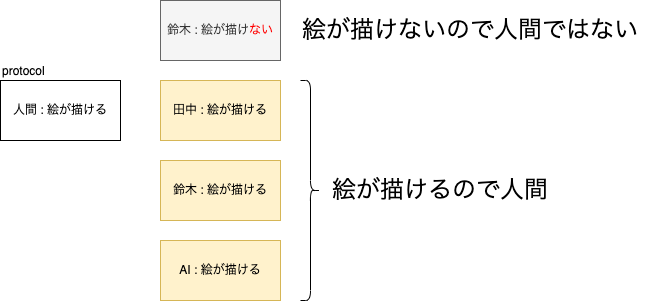

The diagram above was exported from draw.io. Its source (the exported page's mxGraphModel, read from the mxfile embedded in the PNG):
<mxGraphModel dx="763" dy="468" grid="1" gridSize="10" guides="1" tooltips="1" connect="1" arrows="1" fold="1" page="1" pageScale="1" pageWidth="827" pageHeight="1169" background="#FFFFFF" math="0" shadow="0">
  <root>
    <mxCell id="0" />
    <mxCell id="1" parent="0" />
    <mxCell id="2" value="人間 :&amp;nbsp;絵が描ける" style="rounded=0;whiteSpace=wrap;html=1;" parent="1" vertex="1">
      <mxGeometry x="40" y="200" width="120" height="60" as="geometry" />
    </mxCell>
    <mxCell id="3" value="鈴木 : 絵が描け&lt;font color=&quot;#ff0000&quot;&gt;ない&lt;/font&gt;" style="rounded=0;whiteSpace=wrap;html=1;fillColor=#f5f5f5;fontColor=#333333;strokeColor=#666666;" parent="1" vertex="1">
      <mxGeometry x="200" y="120" width="120" height="60" as="geometry" />
    </mxCell>
    <mxCell id="5" value="田中 : 絵が描ける" style="rounded=0;whiteSpace=wrap;html=1;fillColor=#fff2cc;strokeColor=#d6b656;" parent="1" vertex="1">
      <mxGeometry x="200" y="200" width="120" height="60" as="geometry" />
    </mxCell>
    <mxCell id="7" value="鈴木 : 絵が描ける" style="rounded=0;whiteSpace=wrap;html=1;fillColor=#fff2cc;strokeColor=#d6b656;" parent="1" vertex="1">
      <mxGeometry x="200" y="280" width="120" height="60" as="geometry" />
    </mxCell>
    <mxCell id="9" value="AI : 絵が描ける" style="rounded=0;whiteSpace=wrap;html=1;fillColor=#fff2cc;strokeColor=#d6b656;" parent="1" vertex="1">
      <mxGeometry x="200" y="360" width="120" height="60" as="geometry" />
    </mxCell>
    <mxCell id="10" value="" style="shape=curlyBracket;whiteSpace=wrap;html=1;rounded=1;flipH=1;labelPosition=right;verticalLabelPosition=middle;align=left;verticalAlign=middle;fontColor=#FF0000;" parent="1" vertex="1">
      <mxGeometry x="340" y="200" width="20" height="220" as="geometry" />
    </mxCell>
    <mxCell id="11" value="絵が描けるので人間" style="text;strokeColor=none;fillColor=none;html=1;fontSize=24;fontStyle=0;verticalAlign=middle;align=left;fontColor=#000000;" parent="1" vertex="1">
      <mxGeometry x="370" y="290" width="230" height="40" as="geometry" />
    </mxCell>
    <mxCell id="12" value="絵が描けないので人間ではない" style="text;strokeColor=none;fillColor=none;html=1;fontSize=24;fontStyle=0;verticalAlign=middle;align=left;fontColor=#000000;" parent="1" vertex="1">
      <mxGeometry x="340" y="130" width="370" height="40" as="geometry" />
    </mxCell>
    <mxCell id="14" value="protocol" style="text;strokeColor=none;fillColor=none;html=1;fontSize=12;fontStyle=0;verticalAlign=bottom;align=left;fontColor=#000000;" parent="1" vertex="1">
      <mxGeometry x="40" y="180" width="40" height="20" as="geometry" />
    </mxCell>
  </root>
</mxGraphModel>